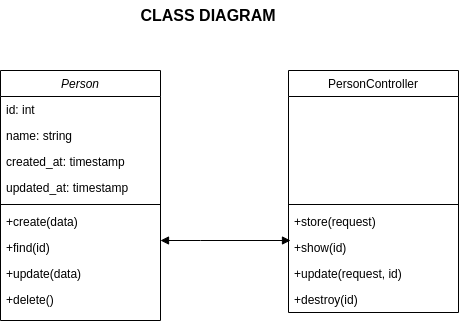

The diagram above was exported from draw.io. Its source (the exported page's mxGraphModel, read from the mxfile embedded in the PNG):
<mxGraphModel dx="880" dy="437" grid="1" gridSize="10" guides="1" tooltips="1" connect="1" arrows="1" fold="1" page="1" pageScale="1" pageWidth="827" pageHeight="1169" math="0" shadow="0">
  <root>
    <mxCell id="WIyWlLk6GJQsqaUBKTNV-0" />
    <mxCell id="WIyWlLk6GJQsqaUBKTNV-1" parent="WIyWlLk6GJQsqaUBKTNV-0" />
    <mxCell id="zkfFHV4jXpPFQw0GAbJ--0" value="Person" style="swimlane;fontStyle=2;align=center;verticalAlign=top;childLayout=stackLayout;horizontal=1;startSize=26;horizontalStack=0;resizeParent=1;resizeLast=0;collapsible=1;marginBottom=0;rounded=0;shadow=0;strokeWidth=1;" parent="WIyWlLk6GJQsqaUBKTNV-1" vertex="1">
      <mxGeometry x="220" y="120" width="160" height="250" as="geometry">
        <mxRectangle x="230" y="140" width="160" height="26" as="alternateBounds" />
      </mxGeometry>
    </mxCell>
    <mxCell id="zkfFHV4jXpPFQw0GAbJ--1" value="id: int" style="text;align=left;verticalAlign=top;spacingLeft=4;spacingRight=4;overflow=hidden;rotatable=0;points=[[0,0.5],[1,0.5]];portConstraint=eastwest;" parent="zkfFHV4jXpPFQw0GAbJ--0" vertex="1">
      <mxGeometry y="26" width="160" height="26" as="geometry" />
    </mxCell>
    <mxCell id="zkfFHV4jXpPFQw0GAbJ--2" value="name: string" style="text;align=left;verticalAlign=top;spacingLeft=4;spacingRight=4;overflow=hidden;rotatable=0;points=[[0,0.5],[1,0.5]];portConstraint=eastwest;rounded=0;shadow=0;html=0;" parent="zkfFHV4jXpPFQw0GAbJ--0" vertex="1">
      <mxGeometry y="52" width="160" height="26" as="geometry" />
    </mxCell>
    <mxCell id="zkfFHV4jXpPFQw0GAbJ--5" value="created_at: timestamp" style="text;align=left;verticalAlign=top;spacingLeft=4;spacingRight=4;overflow=hidden;rotatable=0;points=[[0,0.5],[1,0.5]];portConstraint=eastwest;" parent="zkfFHV4jXpPFQw0GAbJ--0" vertex="1">
      <mxGeometry y="78" width="160" height="26" as="geometry" />
    </mxCell>
    <mxCell id="oEgmbjDIrmH8TkRIWhlw-0" value="updated_at: timestamp" style="text;align=left;verticalAlign=top;spacingLeft=4;spacingRight=4;overflow=hidden;rotatable=0;points=[[0,0.5],[1,0.5]];portConstraint=eastwest;" vertex="1" parent="zkfFHV4jXpPFQw0GAbJ--0">
      <mxGeometry y="104" width="160" height="26" as="geometry" />
    </mxCell>
    <mxCell id="zkfFHV4jXpPFQw0GAbJ--4" value="" style="line;html=1;strokeWidth=1;align=left;verticalAlign=middle;spacingTop=-1;spacingLeft=3;spacingRight=3;rotatable=0;labelPosition=right;points=[];portConstraint=eastwest;" parent="zkfFHV4jXpPFQw0GAbJ--0" vertex="1">
      <mxGeometry y="130" width="160" height="8" as="geometry" />
    </mxCell>
    <mxCell id="oEgmbjDIrmH8TkRIWhlw-1" value="+create(data)" style="text;align=left;verticalAlign=top;spacingLeft=4;spacingRight=4;overflow=hidden;rotatable=0;points=[[0,0.5],[1,0.5]];portConstraint=eastwest;" vertex="1" parent="zkfFHV4jXpPFQw0GAbJ--0">
      <mxGeometry y="138" width="160" height="26" as="geometry" />
    </mxCell>
    <mxCell id="oEgmbjDIrmH8TkRIWhlw-2" value="+find(id) " style="text;align=left;verticalAlign=top;spacingLeft=4;spacingRight=4;overflow=hidden;rotatable=0;points=[[0,0.5],[1,0.5]];portConstraint=eastwest;" vertex="1" parent="zkfFHV4jXpPFQw0GAbJ--0">
      <mxGeometry y="164" width="160" height="26" as="geometry" />
    </mxCell>
    <mxCell id="oEgmbjDIrmH8TkRIWhlw-3" value="+update(data)" style="text;align=left;verticalAlign=top;spacingLeft=4;spacingRight=4;overflow=hidden;rotatable=0;points=[[0,0.5],[1,0.5]];portConstraint=eastwest;" vertex="1" parent="zkfFHV4jXpPFQw0GAbJ--0">
      <mxGeometry y="190" width="160" height="26" as="geometry" />
    </mxCell>
    <mxCell id="oEgmbjDIrmH8TkRIWhlw-4" value="+delete() " style="text;align=left;verticalAlign=top;spacingLeft=4;spacingRight=4;overflow=hidden;rotatable=0;points=[[0,0.5],[1,0.5]];portConstraint=eastwest;" vertex="1" parent="zkfFHV4jXpPFQw0GAbJ--0">
      <mxGeometry y="216" width="160" height="26" as="geometry" />
    </mxCell>
    <mxCell id="zkfFHV4jXpPFQw0GAbJ--17" value="PersonController" style="swimlane;fontStyle=0;align=center;verticalAlign=top;childLayout=stackLayout;horizontal=1;startSize=26;horizontalStack=0;resizeParent=1;resizeLast=0;collapsible=1;marginBottom=0;rounded=0;shadow=0;strokeWidth=1;" parent="WIyWlLk6GJQsqaUBKTNV-1" vertex="1">
      <mxGeometry x="508" y="120" width="170" height="242" as="geometry">
        <mxRectangle x="550" y="140" width="160" height="26" as="alternateBounds" />
      </mxGeometry>
    </mxCell>
    <mxCell id="zkfFHV4jXpPFQw0GAbJ--18" value="     " style="text;align=left;verticalAlign=top;spacingLeft=4;spacingRight=4;overflow=hidden;rotatable=0;points=[[0,0.5],[1,0.5]];portConstraint=eastwest;" parent="zkfFHV4jXpPFQw0GAbJ--17" vertex="1">
      <mxGeometry y="26" width="170" height="104" as="geometry" />
    </mxCell>
    <mxCell id="zkfFHV4jXpPFQw0GAbJ--23" value="" style="line;html=1;strokeWidth=1;align=left;verticalAlign=middle;spacingTop=-1;spacingLeft=3;spacingRight=3;rotatable=0;labelPosition=right;points=[];portConstraint=eastwest;" parent="zkfFHV4jXpPFQw0GAbJ--17" vertex="1">
      <mxGeometry y="130" width="170" height="8" as="geometry" />
    </mxCell>
    <mxCell id="zkfFHV4jXpPFQw0GAbJ--24" value="+store(request) " style="text;align=left;verticalAlign=top;spacingLeft=4;spacingRight=4;overflow=hidden;rotatable=0;points=[[0,0.5],[1,0.5]];portConstraint=eastwest;" parent="zkfFHV4jXpPFQw0GAbJ--17" vertex="1">
      <mxGeometry y="138" width="170" height="26" as="geometry" />
    </mxCell>
    <mxCell id="zkfFHV4jXpPFQw0GAbJ--25" value="+show(id)" style="text;align=left;verticalAlign=top;spacingLeft=4;spacingRight=4;overflow=hidden;rotatable=0;points=[[0,0.5],[1,0.5]];portConstraint=eastwest;" parent="zkfFHV4jXpPFQw0GAbJ--17" vertex="1">
      <mxGeometry y="164" width="170" height="26" as="geometry" />
    </mxCell>
    <mxCell id="oEgmbjDIrmH8TkRIWhlw-5" value="+update(request, id)" style="text;align=left;verticalAlign=top;spacingLeft=4;spacingRight=4;overflow=hidden;rotatable=0;points=[[0,0.5],[1,0.5]];portConstraint=eastwest;" vertex="1" parent="zkfFHV4jXpPFQw0GAbJ--17">
      <mxGeometry y="190" width="170" height="26" as="geometry" />
    </mxCell>
    <mxCell id="oEgmbjDIrmH8TkRIWhlw-6" value="+destroy(id)" style="text;align=left;verticalAlign=top;spacingLeft=4;spacingRight=4;overflow=hidden;rotatable=0;points=[[0,0.5],[1,0.5]];portConstraint=eastwest;" vertex="1" parent="zkfFHV4jXpPFQw0GAbJ--17">
      <mxGeometry y="216" width="170" height="26" as="geometry" />
    </mxCell>
    <mxCell id="oEgmbjDIrmH8TkRIWhlw-8" value="" style="endArrow=block;startArrow=block;endFill=1;startFill=1;html=1;rounded=0;" edge="1" parent="WIyWlLk6GJQsqaUBKTNV-1">
      <mxGeometry width="160" relative="1" as="geometry">
        <mxPoint x="380" y="290" as="sourcePoint" />
        <mxPoint x="510" y="290" as="targetPoint" />
        <Array as="points">
          <mxPoint x="420" y="290" />
        </Array>
      </mxGeometry>
    </mxCell>
    <mxCell id="oEgmbjDIrmH8TkRIWhlw-9" value="CLASS DIAGRAM" style="text;html=1;strokeColor=none;fillColor=none;align=center;verticalAlign=middle;whiteSpace=wrap;rounded=0;fontStyle=1;fontSize=16;" vertex="1" parent="WIyWlLk6GJQsqaUBKTNV-1">
      <mxGeometry x="348" y="50" width="160" height="30" as="geometry" />
    </mxCell>
  </root>
</mxGraphModel>